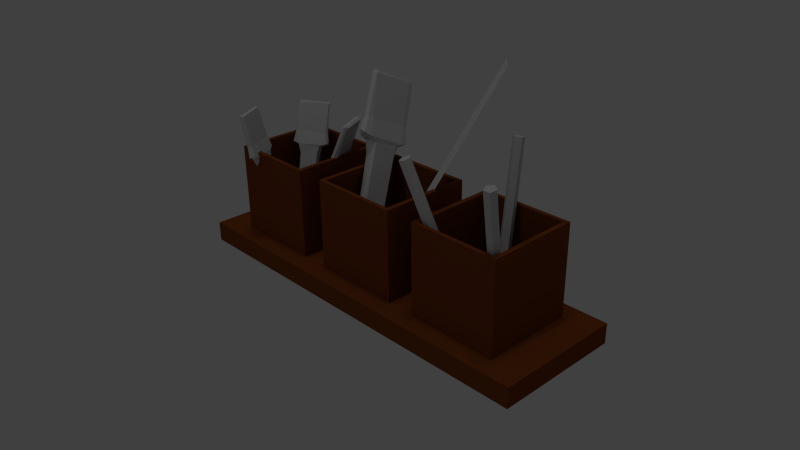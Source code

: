 # Source: behaelterMitUtensilien.blend  (saved by Blender 2.72.0; exported with 4.5.12 LTS)
import bpy
from mathutils import Matrix  # noqa: F401  (used for matrix-valued properties, if any)

bpy.ops.wm.read_factory_settings(use_empty=True)
scene = bpy.context.scene
scene.name = 'Scene'

# ---- collections
col_collection_1 = bpy.data.collections.new('Collection 1'); scene.collection.children.link(col_collection_1)

# ---- materials (node trees are filled in below, after node groups)
mat_material_006 = bpy.data.materials.new('Material_006')
mat_material_006.alpha_threshold = 0.0
mat_material_006.use_transparent_shadow = False
mat_material_006.diffuse_color = (0.2078, 0.05303, 0.01201, 1.0)
mat_material_006.specular_color = (0.25, 0.25, 0.25)
mat_material_006.roughness = 0.5
mat_material_006.specular_intensity = 1.0
mat_material_013 = bpy.data.materials.new('Material_013')
mat_material_013.alpha_threshold = 0.0
mat_material_013.use_transparent_shadow = False
mat_material_013.diffuse_color = (0.64, 0.64, 0.64, 1.0)
mat_material_013.specular_color = (0.25, 0.25, 0.25)
mat_material_013.roughness = 0.5
mat_material_013.specular_intensity = 1.0
mat_material_001 = bpy.data.materials.new('Material.001')
mat_material_001.alpha_threshold = 0.0
mat_material_001.use_transparent_shadow = False
mat_material_001.diffuse_color = (0.684, 0.684, 0.684, 1.0)
mat_material_001.specular_color = (0.25, 0.25, 0.25)
mat_material_001.roughness = 0.5
mat_material_001.specular_intensity = 1.0

# ---- material node trees

# ---- world
world_world = bpy.data.worlds.new('World'); scene.world = world_world
world_world.color = (0.05088, 0.05088, 0.05088)
world_world.use_sun_shadow = False
world_world.sun_shadow_jitter_overblur = 0.0
world_world.cycles.sampling_method = 'MANUAL'
world_world.cycles.sample_map_resolution = 256

# ---- cameras
cam_camera = bpy.data.cameras.new('Camera')
cam_camera.clip_end = 100.0
cam_camera.lens = 35.0
cam_camera.sensor_width = 32.0
cam_camera.sensor_height = 18.0
cam_camera.ortho_scale = 7.314
cam_camera.dof.focus_distance = 0.0
cam_camera.dof.aperture_fstop = 128.0

# ---- lights
light_hemi = bpy.data.lights.new('Hemi', 'SUN')
light_hemi.transmission_factor = 0.0
light_hemi.angle = 0.1993
light_hemi.energy = 0.16
light_hemi.shadow_buffer_clip_start = 0.5
light_hemi.shadow_soft_size = 0.1
light_hemi.shadow_cascade_max_distance = 1000.0
light_hemi.cycles.use_multiple_importance_sampling = False
light_lamp = bpy.data.lights.new('Lamp', 'POINT')
light_lamp.transmission_factor = 0.0
light_lamp.cutoff_distance = 30.0
light_lamp.energy = 100.0
light_lamp.shadow_buffer_clip_start = 1.001
light_lamp.shadow_soft_size = 0.1
light_lamp.shadow_maximum_resolution = 0.006
light_lamp.use_absolute_resolution = True
light_lamp.cycles.use_multiple_importance_sampling = False

# ---- meshes
me_cube_042 = bpy.data.meshes.new('Cube_042')
me_cube_042.from_pydata([(-0.1481, 0.01177, -0.0478), (-0.1481, -0.002978, -0.03455), (-0.1481, 0.01177, -0.03455), (-0.1481, -0.002978, -0.0478), (0.1431, 0.01177, -0.0478), (0.1188, -0.002978, -0.0478), (0.1188, 0.01177, -0.0478), (0.1431, -0.002978, -0.0478), (0.1431, 0.01177, 0.04626), (0.1431, -0.002978, 0.03301), (0.1431, 0.01177, 0.03301), (0.1431, -0.002978, 0.04626), (-0.1481, 0.01177, 0.04626), (-0.1237, -0.002978, 0.04626), (-0.1237, 0.01177, 0.04626), (-0.1481, -0.002978, 0.04626), (0.1431, -0.002978, -0.03455), (0.1188, -0.002978, -0.03455), (-0.1237, 0.01177, -0.0478), (-0.1237, 0.01177, -0.03455), (0.1431, 0.01177, -0.03455), (0.1188, 0.01177, -0.03455), (0.05545, 0.01177, -0.0478), (0.05212, 0.01177, -0.03455), (0.05545, 0.01177, -0.03455), (0.05212, 0.01177, -0.0478), (0.03088, 0.01177, -0.0478), (0.03088, 0.01177, -0.03455), (-0.03248, 0.01177, -0.0478), (-0.03581, 0.01177, -0.03455), (-0.03248, 0.01177, -0.03455), (-0.03581, 0.01177, -0.0478), (-0.05705, 0.01177, -0.03455), (-0.05705, 0.01177, -0.0478), (-0.1204, 0.01177, -0.0478), (-0.1204, 0.01177, -0.03455), (-0.1237, -0.002978, -0.03455), (-0.1237, -0.002978, -0.0478), (-0.05705, -0.002978, -0.03455), (-0.06039, -0.002978, -0.0478), (-0.05705, -0.002978, -0.0478), (-0.06039, -0.002978, -0.03455), (-0.03581, -0.002978, -0.0478), (-0.03581, -0.002978, -0.03455), (0.03088, -0.002978, -0.03455), (0.02754, -0.002978, -0.0478), (0.03088, -0.002978, -0.0478), (0.02754, -0.002978, -0.03455), (0.05212, -0.002978, -0.03455), (0.05212, -0.002978, -0.0478), (0.1155, -0.002978, -0.0478), (0.1155, -0.002978, -0.03455), (0.1188, -0.002978, 0.04626), (0.1188, 0.01177, 0.04626), (0.05212, 0.01177, 0.04626), (0.05545, -0.002978, 0.04626), (0.05545, 0.01177, 0.04626), (0.05212, -0.002978, 0.04626), (0.03088, 0.01177, 0.04626), (0.03088, -0.002978, 0.04626), (-0.03581, 0.01177, 0.04626), (-0.03248, -0.002978, 0.04626), (-0.03248, 0.01177, 0.04626), (-0.03581, -0.002978, 0.04626), (-0.05705, 0.01177, 0.04626), (-0.05705, -0.002978, 0.04626), (-0.1204, -0.002978, 0.04626), (-0.1204, 0.01177, 0.04626), (-0.06039, 0.01177, -0.0478), (0.02754, 0.01177, -0.0478), (0.1155, 0.01177, -0.0478), (0.1188, -0.002978, 0.03301), (0.1155, -0.002978, 0.04626), (0.1155, -0.002978, 0.03301), (0.1188, -0.002978, -0.0317), (0.1155, -0.002978, -0.0317), (0.05212, -0.002978, 0.03301), (0.03088, -0.002978, 0.03301), (0.05212, -0.002978, -0.0317), (0.03088, -0.002978, -0.0317), (0.02754, -0.002978, 0.04626), (0.02754, -0.002978, 0.03301), (0.02754, -0.002978, -0.0317), (-0.05705, -0.002978, 0.03301), (-0.03581, -0.002978, 0.03301), (-0.05705, -0.002978, -0.0317), (-0.03581, -0.002978, -0.0317), (-0.06039, -0.002978, 0.04626), (-0.06039, -0.002978, 0.03301), (-0.06039, -0.002978, -0.0317), (-0.1481, -0.002978, 0.03301), (-0.1237, -0.002978, 0.03301), (-0.1481, -0.002978, -0.0317), (-0.1237, -0.002978, -0.0317), (-0.1237, 0.01177, 0.03301), (-0.1204, 0.01177, 0.03301), (-0.03248, 0.07811, -0.03455), (-0.03581, 0.07811, -0.03455), (-0.05705, 0.01177, 0.03301), (-0.03581, 0.01177, 0.03301), (-0.05705, 0.01177, -0.0317), (-0.03581, 0.01177, -0.0317), (-0.03248, 0.01177, 0.03301), (0.1155, 0.07811, 0.03301), (0.1155, 0.01177, 0.03301), (0.1188, 0.07811, 0.03301), (0.1188, 0.01177, 0.03301), (0.05212, 0.01177, 0.03301), (0.03088, 0.01177, 0.03301), (0.05212, 0.01177, -0.0317), (0.03088, 0.01177, -0.0317), (0.05545, 0.01177, 0.03301), (0.05545, 0.07811, -0.03455), (0.05212, 0.07811, -0.03455), (0.1431, 0.01177, -0.0317), (0.1188, 0.01177, -0.0317), (-0.1481, 0.01177, 0.03301), (-0.1481, 0.01177, -0.0317), (-0.1237, 0.01177, -0.0317), (0.1431, -0.002978, -0.0317), (0.1431, -0.002978, 0.03016), (0.1431, 0.01177, 0.03016), (-0.1204, 0.07811, -0.03455), (-0.1237, 0.07811, -0.0317), (-0.1204, 0.07811, -0.0317), (-0.1237, 0.07811, -0.03455), (-0.03581, 0.07811, -0.0317), (-0.03248, 0.07811, -0.0317), (0.05212, 0.07811, -0.0317), (0.05545, 0.07811, -0.0317), (0.02754, 0.07811, 0.03301), (0.02754, 0.01177, 0.03301), (0.03088, 0.07811, 0.03301), (-0.06039, 0.07811, 0.03301), (-0.06039, 0.01177, 0.03301), (-0.05705, 0.07811, 0.03301), (-0.1237, 0.07811, 0.03016), (-0.1237, 0.01177, 0.03016), (-0.1237, 0.07811, 0.03301), (-0.05705, 0.07811, -0.0317), (-0.05705, 0.07811, -0.03455), (-0.03581, 0.07811, 0.03016), (-0.03581, 0.01177, 0.03016), (-0.03581, 0.07811, 0.03301), (0.03088, 0.07811, -0.0317), (0.03088, 0.07811, -0.03455), (0.05212, 0.07811, 0.03016), (0.05212, 0.01177, 0.03016), (0.05212, 0.07811, 0.03301), (0.1188, 0.07811, -0.0317), (0.1188, 0.07811, -0.03455), (0.1188, 0.01177, 0.03016), (0.1188, 0.07811, 0.03016), (0.03088, 0.01177, 0.03016), (0.03088, 0.07811, 0.03016), (-0.05705, 0.01177, 0.03016), (-0.05705, 0.07811, 0.03016), (0.05545, 0.07811, 0.03301), (0.05545, 0.07811, 0.03016), (-0.03248, 0.07811, 0.03301), (-0.03248, 0.07811, 0.03016), (-0.1204, 0.07811, 0.03301), (-0.1204, 0.07811, 0.03016), (-0.1481, 0.01177, 0.03016), (-0.1481, -0.002978, 0.03016), (0.1188, -0.002978, 0.03016), (-0.1237, -0.002978, 0.03016), (-0.05705, -0.002978, 0.03016), (-0.06039, -0.002978, 0.03016), (-0.03581, -0.002978, 0.03016), (0.03088, -0.002978, 0.03016), (0.02754, -0.002978, 0.03016), (0.05212, -0.002978, 0.03016), (0.1155, -0.002978, 0.03016), (-0.1204, -0.002978, -0.0317), (-0.1204, -0.002978, 0.03016), (-0.1204, -0.002978, 0.03301), (-0.06039, 0.07811, -0.0317), (-0.06039, 0.07811, 0.03016), (0.05545, 0.01217, -0.0317), (0.1155, 0.07811, -0.0317), (0.1155, 0.01217, -0.0317), (-0.06039, 0.01177, -0.03455), (-0.06039, 0.07811, -0.03455), (-0.06039, 0.01177, 0.04626), (-0.1204, -0.002978, -0.03455), (-0.1204, -0.002978, -0.0478), (-0.03248, -0.002978, -0.0317), (-0.03248, -0.002978, 0.03016), (-0.03248, -0.002978, 0.03301), (0.02754, 0.07811, -0.0317), (0.02754, 0.07811, 0.03016), (0.1155, 0.07811, 0.03016), (0.1155, 0.01217, 0.03016), (0.02754, 0.07811, -0.03455), (0.02754, 0.01177, 0.04626), (0.02754, 0.01177, -0.03455), (-0.03248, -0.002978, -0.03455), (-0.03248, -0.002978, -0.0478), (0.05545, -0.002978, -0.0317), (0.05545, -0.002978, 0.03016), (0.05545, -0.002978, 0.03301), (0.05545, 0.01217, 0.03016), (0.1155, 0.07811, -0.03455), (0.1155, 0.01177, -0.03455), (0.1155, 0.01177, 0.04626), (0.05545, -0.002978, -0.03455), (0.05545, -0.002978, -0.0478), (-0.1204, 0.01217, -0.0317), (-0.06039, 0.01217, 0.03016), (-0.06039, 0.01217, -0.0317), (-0.1204, 0.01217, 0.03016), (-0.03248, 0.01217, -0.0317), (0.02754, 0.01217, 0.03016), (0.02754, 0.01217, -0.0317), (-0.03248, 0.01217, 0.03016)], [], [(0, 1, 2), (1, 0, 3), (4, 5, 6), (5, 4, 7), (8, 9, 10), (9, 8, 11), (12, 13, 14), (13, 12, 15), (16, 5, 7), (5, 16, 17), (18, 2, 19), (18, 0, 2), (6, 20, 4), (20, 6, 21), (22, 23, 24), (23, 22, 25), (26, 23, 25), (23, 26, 27), (28, 29, 30), (29, 28, 31), (31, 32, 29), (32, 31, 33), (34, 19, 35), (19, 34, 18), (36, 1, 37), (1, 3, 37), (38, 39, 40), (39, 38, 41), (42, 43, 38), (38, 40, 42), (44, 45, 46), (45, 44, 47), (48, 46, 49), (46, 48, 44), (17, 50, 5), (50, 17, 51), (52, 8, 53), (8, 52, 11), (54, 55, 56), (55, 54, 57), (58, 59, 54), (54, 59, 57), (60, 61, 62), (61, 60, 63), (64, 65, 60), (60, 65, 63), (14, 66, 67), (66, 14, 13), (37, 0, 18), (0, 37, 3), (33, 39, 68), (39, 33, 40), (42, 33, 31), (33, 42, 40), (26, 45, 69), (45, 26, 46), (25, 49, 26), (26, 49, 46), (6, 50, 70), (50, 6, 5), (71, 52, 72), (72, 73, 71), (74, 51, 17), (51, 74, 75), (76, 57, 59), (59, 77, 76), (44, 78, 79), (78, 44, 48), (77, 59, 80), (80, 81, 77), (79, 47, 44), (47, 79, 82), (63, 83, 84), (83, 63, 65), (38, 43, 85), (86, 85, 43), (83, 65, 87), (87, 88, 83), (85, 41, 38), (41, 85, 89), (13, 90, 91), (90, 13, 15), (1, 36, 92), (93, 92, 36), (94, 67, 95), (67, 94, 14), (96, 30, 97), (97, 30, 29), (98, 60, 99), (60, 98, 64), (29, 100, 101), (100, 29, 32), (99, 62, 102), (62, 99, 60), (103, 104, 105), (105, 104, 106), (107, 58, 54), (58, 107, 108), (27, 109, 23), (109, 27, 110), (107, 56, 111), (56, 107, 54), (112, 24, 113), (113, 24, 23), (10, 53, 8), (53, 10, 106), (21, 114, 20), (114, 21, 115), (116, 14, 94), (14, 116, 12), (19, 117, 118), (117, 19, 2), (11, 52, 9), (52, 71, 9), (17, 119, 74), (119, 17, 16), (20, 16, 4), (4, 16, 7), (10, 120, 121), (120, 10, 9), (116, 90, 12), (12, 90, 15), (2, 92, 117), (92, 2, 1), (122, 123, 124), (123, 122, 125), (96, 126, 127), (126, 96, 97), (112, 128, 129), (128, 112, 113), (130, 131, 132), (132, 131, 108), (122, 35, 125), (125, 35, 19), (133, 134, 135), (135, 134, 98), (136, 137, 138), (138, 137, 94), (139, 100, 140), (140, 100, 32), (141, 142, 143), (143, 142, 99), (144, 110, 145), (145, 110, 27), (146, 147, 148), (148, 147, 107), (149, 115, 150), (150, 115, 21), (105, 151, 152), (151, 105, 106), (149, 152, 151), (149, 151, 115), (113, 109, 128), (109, 113, 23), (146, 128, 109), (146, 109, 147), (132, 153, 154), (153, 132, 108), (144, 154, 153), (144, 153, 110), (97, 101, 126), (101, 97, 29), (141, 126, 101), (141, 101, 142), (135, 155, 156), (155, 135, 98), (139, 156, 155), (139, 155, 100), (125, 118, 123), (118, 125, 19), (136, 123, 118), (136, 118, 137), (146, 157, 158), (157, 146, 148), (128, 158, 129), (158, 128, 146), (141, 159, 160), (159, 141, 143), (126, 160, 127), (160, 126, 141), (136, 161, 162), (161, 136, 138), (123, 162, 124), (162, 123, 136), (163, 164, 116), (116, 164, 90), (163, 117, 92), (163, 92, 164), (114, 119, 20), (20, 119, 16), (114, 121, 120), (114, 120, 119), (165, 120, 71), (9, 71, 120), (119, 120, 165), (165, 74, 119), (163, 94, 137), (94, 163, 116), (117, 137, 118), (137, 117, 163), (121, 106, 10), (106, 121, 151), (115, 121, 114), (121, 115, 151), (147, 108, 107), (108, 147, 153), (110, 147, 109), (147, 110, 153), (155, 99, 142), (99, 155, 98), (100, 142, 101), (142, 100, 155), (164, 91, 90), (91, 164, 166), (93, 166, 164), (164, 92, 93), (167, 83, 88), (88, 168, 167), (85, 167, 168), (168, 89, 85), (167, 84, 83), (84, 167, 169), (86, 169, 167), (167, 85, 86), (170, 77, 81), (81, 171, 170), (79, 170, 171), (171, 82, 79), (170, 172, 77), (76, 77, 172), (78, 172, 170), (170, 79, 78), (165, 71, 73), (73, 173, 165), (74, 165, 173), (173, 75, 74), (174, 175, 166), (166, 93, 174), (89, 168, 175), (175, 174, 89), (176, 166, 175), (166, 176, 91), (175, 88, 176), (88, 175, 168), (177, 156, 139), (156, 177, 178), (179, 180, 129), (180, 179, 181), (156, 133, 135), (133, 156, 178), (162, 133, 178), (133, 162, 161), (138, 95, 161), (95, 138, 94), (161, 95, 133), (133, 95, 134), (140, 182, 183), (182, 140, 32), (183, 182, 122), (122, 182, 35), (183, 139, 140), (139, 183, 177), (122, 177, 183), (177, 122, 124), (98, 184, 64), (184, 98, 134), (95, 184, 134), (184, 95, 67), (185, 174, 93), (93, 36, 185), (185, 41, 174), (89, 174, 41), (66, 91, 176), (91, 66, 13), (87, 176, 88), (176, 87, 66), (34, 186, 18), (18, 186, 37), (34, 68, 39), (34, 39, 186), (184, 87, 64), (64, 87, 65), (184, 67, 66), (184, 66, 87), (186, 185, 36), (36, 37, 186), (41, 185, 39), (185, 186, 39), (68, 32, 33), (32, 68, 182), (68, 35, 182), (35, 68, 34), (187, 188, 169), (169, 86, 187), (82, 171, 188), (188, 187, 82), (189, 169, 188), (169, 189, 84), (188, 81, 189), (81, 188, 171), (190, 154, 144), (154, 190, 191), (180, 181, 192), (192, 181, 193), (154, 130, 132), (130, 154, 191), (191, 159, 130), (159, 191, 160), (143, 102, 159), (102, 143, 99), (159, 102, 130), (130, 102, 131), (194, 144, 145), (144, 194, 190), (96, 190, 194), (190, 96, 127), (108, 195, 58), (195, 108, 131), (102, 195, 131), (195, 102, 62), (145, 196, 194), (196, 145, 27), (194, 196, 96), (96, 196, 30), (197, 187, 86), (86, 43, 197), (197, 47, 187), (82, 187, 47), (61, 84, 189), (84, 61, 63), (80, 61, 81), (61, 189, 81), (28, 198, 31), (31, 198, 42), (28, 69, 45), (28, 45, 198), (195, 80, 58), (58, 80, 59), (195, 62, 61), (195, 61, 80), (198, 197, 43), (43, 42, 198), (47, 197, 45), (197, 198, 45), (69, 27, 26), (27, 69, 196), (28, 196, 69), (196, 28, 30), (199, 200, 172), (172, 78, 199), (75, 173, 200), (200, 199, 75), (201, 172, 200), (172, 201, 76), (200, 173, 201), (73, 201, 173), (180, 152, 149), (152, 180, 192), (158, 202, 129), (129, 202, 179), (152, 103, 105), (103, 152, 192), (192, 157, 103), (157, 192, 158), (203, 149, 150), (149, 203, 180), (112, 180, 203), (180, 112, 129), (150, 204, 203), (204, 150, 21), (203, 204, 112), (112, 204, 24), (106, 205, 53), (205, 106, 104), (104, 56, 205), (56, 104, 111), (148, 111, 157), (111, 148, 107), (157, 111, 103), (103, 111, 104), (206, 199, 78), (78, 48, 206), (206, 51, 199), (75, 199, 51), (55, 76, 201), (76, 55, 57), (72, 55, 73), (55, 201, 73), (22, 207, 25), (25, 207, 49), (22, 70, 50), (22, 50, 207), (205, 72, 53), (53, 72, 52), (205, 56, 55), (205, 55, 72), (207, 206, 48), (48, 49, 207), (51, 207, 50), (207, 51, 206), (70, 21, 6), (21, 70, 204), (22, 204, 70), (204, 22, 24), (208, 209, 210), (209, 208, 211), (212, 213, 214), (213, 212, 215), (179, 193, 181), (193, 179, 202), (192, 193, 158), (158, 193, 202), (160, 215, 127), (127, 215, 212), (190, 214, 191), (191, 214, 213), (212, 190, 127), (190, 212, 214), (213, 160, 191), (160, 213, 215), (162, 211, 124), (124, 211, 208), (177, 210, 178), (178, 210, 209), (124, 208, 177), (177, 208, 210), (209, 162, 178), (162, 209, 211)])
me_cube_042.materials.append(mat_material_006)
me_cube_042.use_remesh_preserve_volume = False
me_cube_042.use_remesh_preserve_attributes = False
me_cube_042.use_mirror_vertex_groups = False
me_cube_042.update()
me_cylinder_016 = bpy.data.meshes.new('Cylinder_016')
me_cylinder_016.from_pydata([(-0.0292, 0.0781, 0.0225), (-0.003781, -0.02604, -0.003008), (-0.03291, 0.0777, 0.01955), (-7.29e-05, -0.02564, -6.292e-05), (-0.03062, 0.07676, 0.02683), (-0.001489, -0.02698, 0.004271), (-0.006072, -0.02821, 0.004004), (-0.0352, 0.07553, 0.02656), (-0.03662, 0.07611, 0.02206), (-0.007488, -0.02763, -0.0004949), (0.02455, -0.02782, -0.003395), (0.03693, 0.07854, 0.02259), (0.02838, -0.0287, -0.0007289), (0.03309, 0.07943, 0.01993), (0.02692, -0.02955, 0.003711), (0.03546, 0.07769, 0.02703), (0.03072, 0.07805, 0.02711), (0.02218, -0.02919, 0.00379), (0.02926, 0.07913, 0.02272), (0.02071, -0.02812, -0.000602), (-0.002797, 0.07893, -0.04892), (0.00706, -0.02724, -0.02114), (0.005883, -0.02831, -0.02562), (-0.00162, 0.08, -0.04444), (0.00306, -0.02701, -0.01859), (-0.005621, 0.08023, -0.04189), (-0.009271, 0.0793, -0.04479), (-0.0005899, -0.02794, -0.02149), (-0.007525, 0.0785, -0.04913), (0.001156, -0.02874, -0.02584)], [], [(0, 1, 2), (1, 0, 3), (4, 5, 3), (3, 0, 4), (6, 4, 7), (4, 6, 5), (7, 2, 8), (7, 0, 2), (0, 7, 4), (8, 1, 9), (1, 8, 2), (8, 6, 7), (6, 8, 9), (6, 3, 5), (1, 6, 9), (3, 6, 1), (10, 11, 12), (11, 10, 13), (14, 11, 15), (11, 14, 12), (16, 14, 15), (14, 16, 17), (18, 15, 13), (15, 18, 16), (13, 15, 11), (10, 18, 13), (18, 10, 19), (16, 19, 17), (19, 16, 18), (14, 19, 10), (19, 14, 17), (10, 12, 14), (20, 21, 22), (21, 20, 23), (24, 23, 25), (23, 24, 21), (24, 26, 27), (26, 24, 25), (28, 25, 23), (28, 23, 20), (25, 28, 26), (28, 22, 29), (22, 28, 20), (29, 26, 28), (26, 29, 27), (21, 29, 22), (29, 21, 24), (29, 24, 27)])
me_cylinder_016.materials.append(mat_material_013)
me_cylinder_016.use_remesh_preserve_volume = False
me_cylinder_016.use_remesh_preserve_attributes = False
me_cylinder_016.use_mirror_vertex_groups = False
me_cylinder_016.update()
me_plane_017 = bpy.data.meshes.new('Plane_017')
me_plane_017.from_pydata([(-0.0331, -0.08888, -0.03136), (-0.03306, -0.08781, -0.0337), (-0.02967, -0.08682, -0.03463), (-0.03584, -0.08994, -0.03058), (-0.02591, -0.1294, -0.01179), (-0.03214, -0.0931, -0.02481), (-0.03638, -0.1283, -0.006657), (-0.04355, -0.09279, -0.01879), (-0.03317, -0.09474, -0.0284), (-0.02976, -0.1464, -0.002957), (-0.02587, -0.1444, -0.006138), (-0.05326, -0.07812, -0.02332), (-0.05669, -0.05862, -0.03215), (-0.05308, -0.0789, -0.02565), (-0.05665, -0.05677, -0.03115), (-0.03184, -0.08697, -0.02729), (-0.0278, -0.0849, -0.03099), (-0.03023, -0.08539, -0.02838), (-0.03073, -0.07734, -0.03314), (-0.05474, -0.05792, -0.02918), (-0.05123, -0.07734, -0.02217), (-0.04594, -0.09474, -0.02157), (-0.03653, -0.1337, -0.005834), (-0.02676, -0.1325, -0.01483), (-0.02522, -0.1392, -0.009341), (-0.03754, -0.1344, -0.009069), (-0.05306, -0.08682, -0.02212), (-0.05321, -0.08456, -0.02043), (-0.05106, -0.0849, -0.01854), (-0.02855, -0.1481, -0.00705), (-0.02869, -0.1485, -0.004677), (-0.02915, -0.1486, -0.005973), (-0.02869, -0.1485, -0.004677), (-0.02711, -0.1468, -0.004163), (-0.02799, -0.1477, -0.003798), (-0.04843, -0.08888, -0.02316), (-0.0463, -0.08591, -0.01956), (-0.02818, -0.08456, -0.03382), (-0.05491, -0.05811, -0.03388), (-0.03056, -0.07812, -0.03546), (-0.03257, -0.07894, -0.0366), (-0.02699, -0.1454, -0.008826), (-0.03518, -0.05681, -0.04262), (-0.03672, -0.05826, -0.04344), (-0.03311, -0.1453, -0.005718), (-0.02869, -0.1485, -0.004677), (-0.02951, -0.1486, -0.005784), (-0.02942, -0.1486, -0.005831), (-0.03665, -0.05666, -0.03952), (-0.02869, -0.1485, -0.004677), (-0.02933, -0.1486, -0.005878), (-0.02825, -0.1477, -0.003655), (-0.02816, -0.1477, -0.003703), (-0.02834, -0.1477, -0.003608), (-0.02808, -0.1477, -0.00375), (-0.02924, -0.1486, -0.005926), (-0.03467, -0.05749, -0.04073), (-0.04623, -0.08979, -0.02518), (-0.02889, -0.1308, -0.01563), (-0.0544, -0.05657, -0.03057), (-0.0503, -0.08788, -0.02448), (-0.02869, -0.1485, -0.004677), (-0.03034, -0.1482, -0.005927), (-0.02869, -0.1485, -0.004677), (-0.02869, -0.1485, -0.004677), (-0.03962, -0.09169, 0.01942), (-0.03143, -0.1311, 0.01421), (-0.03172, -0.1288, 0.01267), (-0.04044, -0.08573, 0.01822), (-0.04008, -0.08542, 0.02132), (-0.03864, -0.08342, 0.02173), (-0.03808, -0.08301, 0.02542), (-0.05398, -0.07526, 0.004281), (-0.05667, -0.05392, 0.007001), (-0.05157, -0.07476, 0.004415), (-0.05847, -0.05294, 0.007469), (-0.04356, -0.09218, 0.02062), (-0.04128, -0.1293, 0.005481), (-0.0355, -0.1304, 0.01561), (-0.04467, -0.08544, 0.02357), (-0.04204, -0.08383, 0.02745), (-0.04429, -0.07576, 0.02688), (-0.05946, -0.05424, 0.00909), (-0.05521, -0.07577, 0.006346), (-0.03919, -0.1341, 0.003784), (-0.049, -0.09241, 0.008011), (-0.03616, -0.1327, 0.002885), (-0.04527, -0.09098, 0.006927), (-0.03257, -0.1398, 0.01342), (-0.03132, -0.1475, 0.005634), (-0.03565, -0.1455, 0.005524), (-0.0331, -0.1445, 0.003894), (-0.03432, -0.1481, 0.007108), (-0.05037, -0.08271, 0.002004), (-0.05315, -0.082, 0.002339), (-0.05422, -0.08403, 0.00397), (-0.03023, -0.1473, 0.007599), (-0.03205, -0.1488, 0.007196), (-0.03089, -0.1482, 0.006806), (-0.03205, -0.1488, 0.007196), (-0.03325, -0.1483, 0.008875), (-0.03317, -0.1488, 0.008018), (-0.03003, -0.1448, 0.009709), (-0.03272, -0.1453, 0.01141), (-0.03982, -0.082, 0.0274), (-0.05122, -0.08625, 0.007546), (-0.04714, -0.08388, 0.005557), (-0.05533, -0.0531, 0.008977), (-0.04067, -0.07475, 0.02496), (-0.04189, -0.07526, 0.02701), (-0.04703, -0.05298, 0.02896), (-0.0457, -0.05332, 0.02714), (-0.03103, -0.1482, 0.00654), (-0.03205, -0.1488, 0.007196), (-0.03108, -0.1482, 0.006452), (-0.04992, -0.05402, 0.02732), (-0.03098, -0.1482, 0.006629), (-0.03205, -0.1488, 0.007196), (-0.03326, -0.1488, 0.00784), (-0.03331, -0.1488, 0.007752), (-0.03205, -0.1488, 0.007196), (-0.03336, -0.1488, 0.007663), (-0.03094, -0.1482, 0.006718), (-0.03322, -0.1488, 0.007929), (-0.04825, -0.05463, 0.02911), (-0.05343, -0.08489, 0.007438), (-0.05063, -0.08704, 0.01051), (-0.03205, -0.1488, 0.007196), (-0.03205, -0.1488, 0.007196), (0.03403, -0.06164, -0.02116), (0.03531, -0.05836, -0.02095), (0.03306, -0.0553, -0.01726), (0.03621, -0.06369, -0.02449), (0.05425, -0.1249, -0.008138), (0.05833, -0.1432, 0.004893), (0.05476, -0.1302, -0.007013), (0.03633, -0.07041, -0.0187), (0.0522, -0.1189, 0.006035), (0.02936, -0.04642, -0.02415), (0.03081, -0.04821, -0.02718), (0.02619, -0.05548, -0.01791), (0.02454, -0.05006, -0.02719), (0.02636, -0.06085, -0.02089), (0.02476, -0.0478, -0.02415), (0.04708, -0.1257, -0.01019), (0.05285, -0.1404, 0.01282), (0.04531, -0.1203, 0.004344), (0.0535, -0.1434, 0.004328), (0.05292, -0.1387, -0.00171), (0.05467, -0.1441, 0.003915), (0.05456, -0.1466, 0.009479), (0.03078, -0.07204, -0.02003), (0.0475, -0.1239, 0.00826), (0.02781, -0.06378, -0.02233), (0.02761, -0.05841, -0.01747), (0.02415, -0.03742, -0.06948), (0.03396, -0.06177, -0.05467), (0.03191, -0.06321, -0.05568), (0.02582, -0.03552, -0.06875), (0.0294, -0.06314, -0.05467), (0.0217, -0.03676, -0.06875), (0.04028, -0.07832, -0.03619), (0.05005, -0.1235, -0.01245), (0.0369, -0.07979, -0.03753), (0.05402, -0.131, 0.01156), (0.04741, -0.1147, 0.004845), (0.03352, -0.08073, -0.03611), (0.05913, -0.145, 0.009083), (0.03816, -0.07224, -0.05058), (0.03464, -0.07228, -0.05273), (0.03136, -0.07266, -0.0517), (0.05695, -0.1464, 0.01134), (0.05861, -0.1453, 0.01136), (0.05868, -0.144, 0.01199), (0.05497, -0.1464, 0.01136), (0.05695, -0.1464, 0.01134), (0.05393, -0.1449, 0.01204), (0.01927, -0.02123, -0.03762), (0.02122, -0.0201, -0.04136), (0.01879, -0.01965, -0.04075), (0.02227, -0.02118, -0.03913), (0.02915, -0.05405, -0.01686), (0.0562, -0.1385, 0.01318), (0.01715, -0.02173, -0.0391), (0.0309, -0.07392, -0.04227), (0.03739, -0.07281, -0.04313), (0.02312, -0.03402, -0.06908), (0.02577, -0.03299, -0.06633), (0.03248, -0.07458, -0.04929), (0.02688, -0.0465, -0.02318), (0.05866, -0.1455, 0.01098), (0.05695, -0.1464, 0.01134), (0.05868, -0.1455, 0.01085), (0.01673, -0.02258, -0.04258), (0.05864, -0.1454, 0.01111), (0.05695, -0.1464, 0.01134), (0.05503, -0.1466, 0.01098), (0.05501, -0.1465, 0.01111), (0.05505, -0.1466, 0.01085), (0.05695, -0.1464, 0.01134), (0.03013, -0.07349, -0.04555), (0.02821, -0.06189, -0.0517), (0.05863, -0.1453, 0.01123), (0.05499, -0.1464, 0.01123), (0.03423, -0.05974, -0.05153), (0.03905, -0.0708, -0.04573), (0.03858, -0.0709, -0.04067), (0.05703, -0.138, 0.01212), (0.02037, -0.03463, -0.06633), (0.05695, -0.1464, 0.01134), (0.05695, -0.1464, 0.01134), (2.486e-05, -0.09495, -0.01582), (-0.01334, -0.131, -0.01034), (-0.01771, -0.1308, -0.02024), (-0.003145, -0.08994, -0.02798), (-0.002734, -0.08794, -0.01515), (-0.01783, -0.129, -0.009212), (-0.003072, -0.09362, -0.01353), (-0.01706, -0.1313, -0.007908), (-0.0007961, -0.08549, -0.01184), (-0.0005051, -0.08759, -0.01311), (0.001737, -0.0849, -0.009198), (0.005347, -0.05828, -0.03764), (-0.004423, -0.07818, -0.03508), (0.003592, -0.05682, -0.03802), (-0.002097, -0.07893, -0.03474), (0.004077, -0.0773, -0.012), (0.002049, -0.05749, -0.0368), (-0.005706, -0.07738, -0.0331), (0.004036, -0.0883, -0.0154), (-0.02227, -0.1291, -0.01907), (-0.009583, -0.0931, -0.02561), (-0.006596, -0.09474, -0.02785), (-0.01989, -0.1325, -0.02089), (0.005486, -0.08682, -0.01085), (-0.0181, -0.14, -0.008785), (-0.02607, -0.1468, -0.01223), (-0.02323, -0.1455, -0.01569), (-0.0231, -0.1481, -0.01352), (-0.02589, -0.1443, -0.01477), (-0.007302, -0.08456, -0.03518), (-0.005624, -0.08682, -0.03493), (-0.009313, -0.0849, -0.03315), (-0.02178, -0.1476, -0.01092), (-0.02448, -0.1485, -0.01163), (-0.02315, -0.1486, -0.01202), (-0.02448, -0.1485, -0.01163), (-0.02512, -0.147, -0.01019), (-0.02539, -0.1477, -0.01098), (-0.008579, -0.08589, -0.02835), (-0.004861, -0.08888, -0.03025), (0.00459, -0.08456, -0.009406), (-0.02307, -0.1441, -0.008526), (-0.02442, -0.1392, -0.01744), (0.007631, -0.07885, -0.01362), (0.006368, -0.07812, -0.01168), (-0.02448, -0.1485, -0.01163), (-0.02332, -0.1486, -0.01238), (-0.02328, -0.1486, -0.01229), (-0.02448, -0.1485, -0.01163), (-0.02324, -0.1486, -0.0122), (-0.02548, -0.1477, -0.01117), (-0.02552, -0.1477, -0.01126), (-0.02556, -0.1477, -0.01135), (-0.02448, -0.1485, -0.01163), (0.01443, -0.05862, -0.01665), (0.01379, -0.05677, -0.01589), (-0.02544, -0.1477, -0.01107), (-0.003467, -0.0878, -0.03214), (-0.0232, -0.1486, -0.01211), (0.01405, -0.05809, -0.01915), (0.01109, -0.05792, -0.01546), (0.002868, -0.05665, -0.03468), (-0.02448, -0.1485, -0.01163), (-0.02448, -0.1485, -0.01163), (0.0566, -0.1466, -0.01293), (0.1275, 0.002238, -0.05018), (0.06903, -0.1461, 0.002307), (0.1143, 0.002238, -0.06479), (0.05521, -0.1456, -0.01168), (0.01165, -0.05658, -0.01677)], [], [(0, 1, 2), (1, 0, 3), (4, 5, 6), (6, 5, 7), (3, 0, 8), (9, 10, 6), (11, 12, 13), (12, 11, 14), (15, 16, 17), (17, 16, 18), (11, 19, 14), (19, 11, 20), (16, 0, 2), (0, 16, 15), (8, 0, 15), (8, 15, 5), (21, 22, 6), (21, 6, 7), (23, 4, 24), (21, 25, 22), (13, 26, 27), (13, 27, 11), (28, 20, 27), (27, 20, 11), (29, 30, 31), (32, 33, 34), (7, 35, 21), (35, 7, 36), (2, 37, 16), (14, 38, 12), (35, 28, 26), (28, 35, 36), (4, 8, 5), (8, 4, 23), (39, 37, 40), (37, 2, 40), (18, 16, 37), (18, 37, 39), (10, 29, 41), (29, 10, 33), (42, 38, 14), (38, 42, 43), (44, 22, 25), (44, 9, 22), (45, 46, 47), (42, 14, 48), (49, 47, 50), (51, 49, 52), (49, 53, 45), (53, 49, 51), (36, 17, 18), (36, 18, 20), (15, 7, 5), (7, 15, 36), (33, 9, 52), (33, 52, 54), (43, 39, 40), (39, 43, 42), (33, 54, 34), (55, 50, 29), (39, 56, 18), (56, 39, 42), (25, 57, 58), (57, 3, 58), (14, 19, 59), (20, 18, 19), (35, 60, 57), (60, 35, 26), (61, 62, 46), (60, 26, 13), (9, 61, 53), (62, 29, 50), (62, 50, 47), (59, 48, 14), (51, 52, 9), (9, 33, 10), (62, 44, 29), (63, 50, 55), (62, 47, 46), (41, 25, 58), (18, 48, 19), (42, 48, 56), (63, 55, 32), (55, 31, 32), (54, 63, 34), (52, 64, 54), (60, 40, 1), (40, 60, 13), (15, 17, 36), (65, 66, 67), (67, 68, 65), (69, 70, 71), (70, 69, 68), (72, 73, 74), (73, 72, 75), (68, 69, 65), (76, 77, 78), (79, 80, 81), (72, 82, 75), (82, 72, 83), (80, 79, 71), (79, 69, 71), (76, 65, 69), (69, 79, 76), (84, 85, 86), (86, 85, 87), (66, 78, 88), (89, 90, 91), (90, 89, 92), (84, 77, 85), (74, 93, 94), (94, 72, 74), (95, 83, 94), (94, 83, 72), (96, 97, 98), (99, 100, 101), (102, 88, 103), (102, 66, 88), (71, 104, 80), (105, 93, 106), (93, 105, 95), (75, 107, 73), (105, 87, 85), (87, 105, 106), (66, 65, 78), (65, 76, 78), (71, 108, 104), (104, 108, 109), (81, 80, 104), (104, 109, 81), (110, 107, 75), (107, 110, 111), (91, 84, 86), (91, 90, 84), (95, 94, 93), (112, 113, 114), (110, 75, 115), (116, 117, 112), (113, 118, 119), (113, 119, 120), (119, 121, 120), (122, 89, 96), (89, 122, 116), (8, 23, 58), (58, 3, 8), (100, 118, 123), (100, 123, 101), (106, 68, 87), (111, 109, 108), (109, 111, 110), (109, 124, 81), (124, 109, 110), (105, 125, 95), (125, 105, 126), (81, 124, 115), (108, 74, 111), (87, 67, 86), (106, 93, 74), (126, 85, 77), (126, 105, 85), (120, 89, 114), (92, 127, 121), (119, 100, 92), (100, 119, 118), (75, 82, 115), (92, 100, 103), (122, 128, 116), (89, 91, 96), (89, 116, 112), (89, 112, 114), (102, 86, 67), (74, 107, 111), (110, 115, 124), (128, 98, 99), (98, 128, 122), (128, 101, 123), (117, 123, 118), (129, 130, 131), (130, 129, 132), (125, 79, 81), (81, 83, 125), (79, 126, 76), (70, 74, 108), (68, 106, 70), (133, 134, 135), (132, 136, 137), (130, 138, 131), (138, 130, 139), (132, 129, 136), (140, 141, 142), (141, 140, 143), (144, 145, 146), (147, 148, 149), (147, 149, 150), (151, 146, 152), (153, 154, 142), (154, 140, 142), (155, 156, 157), (156, 155, 158), (159, 155, 157), (155, 159, 160), (136, 153, 151), (153, 136, 129), (161, 162, 163), (161, 135, 162), (164, 137, 165), (166, 162, 144), (162, 166, 163), (150, 134, 167), (134, 150, 149), (157, 168, 169), (168, 157, 156), (170, 157, 169), (157, 170, 159), (171, 172, 173), (174, 175, 176), (177, 178, 179), (178, 177, 180), (154, 181, 140), (164, 145, 182), (152, 145, 164), (177, 179, 183), (184, 163, 166), (163, 184, 185), (186, 187, 158), (148, 144, 162), (185, 188, 168), (185, 161, 163), (151, 152, 165), (151, 165, 136), (185, 184, 188), (165, 137, 136), (131, 138, 181), (181, 138, 189), (143, 140, 181), (181, 189, 143), (173, 145, 176), (145, 173, 182), (134, 148, 135), (148, 134, 149), (179, 187, 186), (187, 179, 178), (188, 169, 168), (190, 191, 192), (179, 186, 193), (194, 195, 190), (196, 191, 197), (191, 198, 199), (198, 191, 196), (153, 166, 151), (166, 153, 184), (200, 141, 201), (194, 173, 202), (167, 173, 194), (184, 153, 200), (176, 197, 203), (176, 203, 174), (176, 145, 147), (204, 130, 205), (206, 205, 130), (138, 177, 189), (177, 138, 180), (173, 167, 207), (177, 143, 189), (143, 177, 183), (183, 141, 143), (141, 183, 193), (155, 186, 158), (159, 208, 160), (208, 159, 201), (139, 204, 180), (205, 185, 168), (185, 205, 206), (156, 158, 187), (161, 133, 135), (168, 156, 204), (204, 205, 168), (151, 144, 146), (144, 151, 166), (200, 159, 170), (159, 200, 201), (200, 188, 184), (200, 170, 188), (199, 167, 192), (150, 209, 198), (197, 150, 196), (176, 150, 197), (208, 193, 186), (150, 176, 147), (210, 194, 202), (167, 194, 190), (167, 190, 192), (134, 133, 137), (137, 133, 161), (207, 134, 137), (207, 164, 182), (207, 182, 173), (179, 193, 183), (210, 202, 175), (202, 172, 175), (203, 175, 174), (197, 210, 203), (211, 212, 213), (211, 213, 214), (153, 142, 200), (180, 187, 178), (132, 206, 130), (215, 216, 217), (218, 217, 216), (219, 215, 220), (220, 221, 219), (222, 223, 224), (223, 222, 225), (219, 221, 226), (227, 223, 228), (223, 227, 224), (217, 211, 220), (220, 211, 229), (230, 231, 232), (232, 233, 230), (220, 229, 234), (220, 234, 221), (235, 212, 218), (236, 237, 238), (237, 236, 239), (240, 223, 225), (240, 225, 241), (242, 228, 240), (240, 228, 223), (243, 244, 245), (246, 247, 248), (231, 249, 250), (231, 250, 232), (234, 251, 221), (252, 243, 235), (252, 235, 218), (253, 230, 233), (242, 250, 249), (250, 242, 241), (217, 218, 212), (217, 212, 211), (234, 254, 251), (255, 251, 254), (226, 221, 251), (226, 251, 255), (253, 237, 239), (233, 237, 253), (256, 257, 258), (259, 258, 260), (256, 261, 262), (256, 263, 264), (263, 256, 262), (255, 265, 266), (265, 255, 254), (249, 226, 228), (249, 215, 219), (247, 252, 236), (247, 261, 267), (247, 267, 248), (214, 268, 229), (269, 260, 243), (225, 222, 270), (255, 271, 226), (271, 255, 266), (214, 213, 232), (233, 232, 213), (254, 225, 270), (254, 270, 265), (272, 227, 228), (268, 250, 241), (250, 268, 214), (231, 230, 216), (231, 216, 215), (268, 241, 225), (264, 238, 257), (236, 273, 263), (224, 270, 222), (270, 224, 266), (261, 236, 262), (247, 236, 261), (238, 243, 260), (238, 260, 258), (269, 274, 260), (238, 258, 257), (238, 237, 243), (243, 237, 212), (274, 269, 245), (274, 245, 246), (274, 248, 267), (261, 259, 267), (275, 276, 277), (276, 275, 278), (229, 225, 254), (279, 276, 278), (276, 279, 277), (278, 275, 279), (41, 44, 25), (2, 1, 40), (9, 6, 22), (62, 9, 44), (30, 29, 33), (24, 41, 23), (10, 41, 24), (27, 26, 28), (19, 48, 59), (3, 57, 60), (55, 29, 31), (41, 29, 44), (48, 18, 56), (38, 13, 12), (13, 38, 40), (21, 57, 25), (35, 57, 21), (28, 36, 20), (61, 9, 62), (51, 9, 53), (6, 10, 4), (43, 40, 38), (41, 58, 23), (10, 24, 4), (1, 3, 60), (102, 91, 86), (68, 67, 87), (71, 70, 108), (90, 77, 84), (97, 96, 100), (103, 96, 102), (100, 96, 103), (125, 126, 79), (106, 74, 70), (122, 96, 98), (102, 96, 91), (82, 83, 115), (83, 81, 115), (107, 74, 73), (126, 77, 76), (95, 125, 83), (127, 92, 89), (119, 92, 121), (90, 92, 103), (77, 90, 78), (102, 67, 66), (103, 88, 78), (90, 103, 78), (132, 137, 161), (130, 204, 139), (147, 144, 148), (144, 147, 145), (154, 129, 131), (153, 129, 154), (164, 165, 152), (171, 173, 176), (181, 154, 131), (208, 186, 160), (148, 162, 135), (169, 188, 170), (202, 173, 172), (208, 201, 193), (186, 155, 160), (201, 141, 193), (138, 139, 180), (187, 204, 156), (185, 206, 161), (209, 150, 167), (196, 150, 198), (207, 167, 134), (180, 204, 187), (207, 137, 164), (145, 152, 146), (142, 141, 200), (132, 161, 206), (237, 233, 213), (234, 229, 254), (239, 230, 253), (220, 215, 217), (244, 243, 247), (271, 266, 280), (272, 224, 227), (252, 247, 243), (240, 241, 242), (280, 266, 272), (249, 231, 215), (268, 225, 229), (269, 243, 245), (212, 237, 213), (272, 228, 271), (228, 226, 271), (250, 214, 232), (242, 249, 228), (273, 236, 238), (266, 224, 272), (262, 236, 263), (239, 236, 252), (230, 239, 216), (243, 212, 235), (252, 218, 216), (239, 252, 216), (270, 266, 265), (271, 280, 272), (219, 226, 249), (229, 211, 214), (279, 275, 277)])
me_plane_017.materials.append(mat_material_001)
me_plane_017.use_remesh_preserve_volume = False
me_plane_017.use_remesh_preserve_attributes = False
me_plane_017.use_mirror_vertex_groups = False
me_plane_017.update()

# ---- objects
ob_hemi = bpy.data.objects.new('Hemi', light_hemi)
ob_beh_lter_links = bpy.data.objects.new('Behälter links', me_cube_042)
ob_utensilien_rechts = bpy.data.objects.new('Utensilien rechts', me_cylinder_016)
ob_utensilien_links = bpy.data.objects.new('Utensilien links', me_plane_017)
ob_lamp = bpy.data.objects.new('Lamp', light_lamp)
ob_camera = bpy.data.objects.new('Camera', cam_camera)

# ---- transforms, parenting, visibility, modifiers, constraints
ob_hemi.location = (0.0, 0.0, 4.951)
ob_hemi.lineart.crease_threshold = 0.0
ob_beh_lter_links.location = (-0.001236, 0.0, 0.003961)
ob_beh_lter_links.rotation_euler = (1.571, -0.0, 0.0)
ob_beh_lter_links.lineart.crease_threshold = 0.0
ob_utensilien_rechts.location = (0.07957, -0.01003, 0.04505)
ob_utensilien_rechts.rotation_euler = (1.571, -0.0, 0.0)
ob_utensilien_rechts.lineart.crease_threshold = 0.0
ob_utensilien_links.location = (-0.06629, -0.01227, 0.1624)
ob_utensilien_links.rotation_euler = (1.571, -0.0, 0.0)
ob_utensilien_links.lineart.crease_threshold = 0.0
ob_lamp.location = (-0.4775, -6.445, 8.043)
ob_lamp.rotation_euler = (0.6503, 0.05522, 1.866)
ob_lamp.lock_rotations_4d = False
ob_lamp.empty_display_type = 'ARROWS'
ob_lamp.color = (0.0, 0.0, 0.0, 0.0)
ob_lamp.lineart.crease_threshold = 0.0
ob_camera.location = (0.3898, -0.3582, 0.3137)
ob_camera.rotation_euler = (1.109, 0.01082, 0.8149)
ob_camera.scale = (0.5402, 0.5402, 0.5402)
ob_camera.lock_rotations_4d = False
ob_camera.empty_display_type = 'ARROWS'
ob_camera.color = (0.0, 0.0, 0.0, 0.0)
ob_camera.display_type = 'WIRE'
ob_camera.lineart.crease_threshold = 0.0

# ---- collection membership
col_collection_1.objects.link(ob_hemi)
col_collection_1.objects.link(ob_beh_lter_links)
col_collection_1.objects.link(ob_utensilien_rechts)
col_collection_1.objects.link(ob_utensilien_links)
col_collection_1.objects.link(ob_lamp)
col_collection_1.objects.link(ob_camera)

# ---- scene / render settings (as saved in the file)
scene.camera = ob_camera
scene.frame_start = 1; scene.frame_end = 250; scene.frame_set(1)
scene.render.engine = 'BLENDER_EEVEE_NEXT'
scene.render.resolution_percentage = 50
scene.render.dither_intensity = 0.0
scene.cycles.use_denoising = False
scene.cycles.samples = 10
scene.cycles.sampling_pattern = 'TABULATED_SOBOL'
scene.cycles.light_sampling_threshold = 0.0
scene.cycles.use_adaptive_sampling = False
scene.cycles.use_light_tree = False
scene.cycles.blur_glossy = 0.0
scene.cycles.pixel_filter_type = 'GAUSSIAN'
scene.cycles.sample_clamp_indirect = 0.0
scene.view_settings.view_transform = 'Standard'
bpy.context.view_layer.update()
